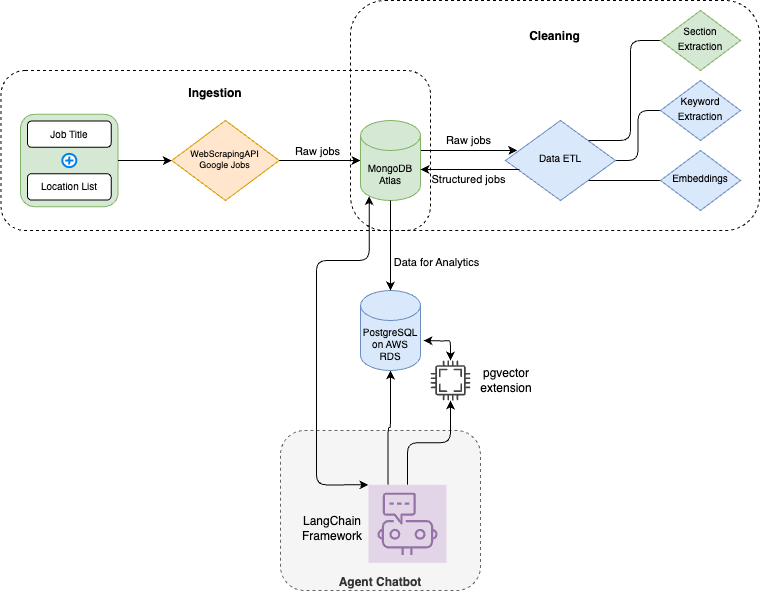

The diagram above was exported from draw.io. Its source (the exported page's mxGraphModel, read from the mxfile embedded in the PNG):
<mxGraphModel dx="1026" dy="556" grid="1" gridSize="10" guides="1" tooltips="1" connect="1" arrows="1" fold="1" page="1" pageScale="1" pageWidth="827" pageHeight="1169" math="0" shadow="0">
  <root>
    <mxCell id="WIyWlLk6GJQsqaUBKTNV-0" />
    <mxCell id="WIyWlLk6GJQsqaUBKTNV-1" parent="WIyWlLk6GJQsqaUBKTNV-0" />
    <mxCell id="DNGmwDwPyNJEk5jP3iNP-39" value="&lt;div&gt;&lt;b&gt;&lt;br&gt;&lt;/b&gt;&lt;/div&gt;&lt;div&gt;&lt;b&gt;&lt;br&gt;&lt;/b&gt;&lt;/div&gt;&lt;div&gt;&lt;b&gt;&lt;br&gt;&lt;/b&gt;&lt;/div&gt;&lt;div&gt;&lt;b&gt;&lt;br&gt;&lt;/b&gt;&lt;/div&gt;&lt;div&gt;&lt;b&gt;&lt;br&gt;&lt;/b&gt;&lt;/div&gt;&lt;div&gt;&lt;b&gt;&lt;br&gt;&lt;/b&gt;&lt;/div&gt;&lt;div&gt;&lt;b&gt;&lt;br&gt;&lt;/b&gt;&lt;/div&gt;&lt;div&gt;&lt;b&gt;&lt;br&gt;&lt;/b&gt;&lt;/div&gt;&lt;div&gt;&lt;b&gt;&lt;br&gt;&lt;/b&gt;&lt;/div&gt;&lt;div&gt;&lt;b&gt;&lt;br&gt;&lt;/b&gt;&lt;/div&gt;&lt;b&gt;Agent Chatbot&lt;/b&gt;" style="rounded=1;whiteSpace=wrap;html=1;fillColor=#f5f5f5;dashed=1;strokeColor=#666666;fontColor=#333333;" parent="WIyWlLk6GJQsqaUBKTNV-1" vertex="1">
      <mxGeometry x="320" y="500" width="200" height="160" as="geometry" />
    </mxCell>
    <mxCell id="DNGmwDwPyNJEk5jP3iNP-23" value="&lt;div&gt;&lt;b&gt;Cleaning&lt;/b&gt;&lt;/div&gt;&lt;div&gt;&lt;b&gt;&lt;br&gt;&lt;/b&gt;&lt;/div&gt;&lt;div&gt;&lt;b&gt;&lt;br&gt;&lt;/b&gt;&lt;/div&gt;&lt;div&gt;&lt;b&gt;&lt;br&gt;&lt;/b&gt;&lt;/div&gt;&lt;div&gt;&lt;b&gt;&lt;br&gt;&lt;/b&gt;&lt;/div&gt;&lt;div&gt;&lt;b&gt;&lt;br&gt;&lt;/b&gt;&lt;/div&gt;&lt;div&gt;&lt;b&gt;&lt;br&gt;&lt;/b&gt;&lt;/div&gt;&lt;div&gt;&lt;b&gt;&lt;br&gt;&lt;/b&gt;&lt;/div&gt;&lt;div&gt;&lt;b&gt;&lt;br&gt;&lt;/b&gt;&lt;/div&gt;&lt;div&gt;&lt;b&gt;&lt;br&gt;&lt;/b&gt;&lt;/div&gt;&lt;div&gt;&lt;b&gt;&lt;br&gt;&lt;/b&gt;&lt;/div&gt;&lt;div&gt;&lt;br&gt;&lt;/div&gt;" style="rounded=1;whiteSpace=wrap;html=1;dashed=1;fillColor=none;" parent="WIyWlLk6GJQsqaUBKTNV-1" vertex="1">
      <mxGeometry x="390" y="70" width="409.05" height="230" as="geometry" />
    </mxCell>
    <mxCell id="DNGmwDwPyNJEk5jP3iNP-4" value="" style="group" parent="WIyWlLk6GJQsqaUBKTNV-1" vertex="1" connectable="0">
      <mxGeometry x="60" y="180" width="410" height="120" as="geometry" />
    </mxCell>
    <mxCell id="DNGmwDwPyNJEk5jP3iNP-9" value="&lt;b&gt;Ingestion&lt;/b&gt;&lt;div&gt;&lt;b&gt;&lt;br&gt;&lt;/b&gt;&lt;/div&gt;&lt;div&gt;&lt;b&gt;&lt;br&gt;&lt;/b&gt;&lt;/div&gt;&lt;div&gt;&lt;b&gt;&lt;br&gt;&lt;/b&gt;&lt;/div&gt;&lt;div&gt;&lt;b&gt;&lt;br&gt;&lt;/b&gt;&lt;/div&gt;&lt;div&gt;&lt;b&gt;&lt;br&gt;&lt;/b&gt;&lt;/div&gt;&lt;div&gt;&lt;b&gt;&lt;br&gt;&lt;/b&gt;&lt;/div&gt;&lt;div&gt;&lt;b&gt;&lt;br&gt;&lt;/b&gt;&lt;/div&gt;&lt;div&gt;&lt;br&gt;&lt;/div&gt;" style="rounded=1;whiteSpace=wrap;html=1;dashed=1;fillColor=none;" parent="DNGmwDwPyNJEk5jP3iNP-4" vertex="1">
      <mxGeometry x="-19.523809523809522" y="-40" width="429.52380952380946" height="160" as="geometry" />
    </mxCell>
    <mxCell id="DNGmwDwPyNJEk5jP3iNP-3" value="" style="rounded=1;whiteSpace=wrap;html=1;fillColor=#d5e8d4;strokeColor=#82b366;" parent="DNGmwDwPyNJEk5jP3iNP-4" vertex="1">
      <mxGeometry y="3.85" width="97.61904761904759" height="92.3076923076923" as="geometry" />
    </mxCell>
    <mxCell id="WIyWlLk6GJQsqaUBKTNV-3" value="&lt;font style=&quot;font-size: 10px;&quot;&gt;Location List&lt;/font&gt;&lt;div&gt;&lt;/div&gt;" style="rounded=1;whiteSpace=wrap;html=1;fontSize=12;glass=0;strokeWidth=1;shadow=0;" parent="DNGmwDwPyNJEk5jP3iNP-4" vertex="1">
      <mxGeometry x="6.972789115646258" y="63.19065934065935" width="83.67346938775509" height="26.373626373626376" as="geometry" />
    </mxCell>
    <mxCell id="DNGmwDwPyNJEk5jP3iNP-0" value="&lt;font style=&quot;font-size: 10px;&quot;&gt;Job Title&lt;/font&gt;&lt;div&gt;&lt;/div&gt;" style="rounded=1;whiteSpace=wrap;html=1;fontSize=12;glass=0;strokeWidth=1;shadow=0;" parent="DNGmwDwPyNJEk5jP3iNP-4" vertex="1">
      <mxGeometry x="6.972789115646258" y="10.443406593406594" width="83.67346938775509" height="26.373626373626376" as="geometry" />
    </mxCell>
    <mxCell id="DNGmwDwPyNJEk5jP3iNP-1" value="" style="html=1;verticalLabelPosition=bottom;align=center;labelBackgroundColor=#ffffff;verticalAlign=top;strokeWidth=2;strokeColor=#0080F0;shadow=0;dashed=0;shape=mxgraph.ios7.icons.add;" parent="DNGmwDwPyNJEk5jP3iNP-4" vertex="1">
      <mxGeometry x="41.836734693877546" y="43.41043956043957" width="13.945578231292515" height="13.186813186813188" as="geometry" />
    </mxCell>
    <mxCell id="DNGmwDwPyNJEk5jP3iNP-5" value="&lt;font style=&quot;font-size: 9px;&quot;&gt;&lt;span style=&quot;background-color: initial;&quot;&gt;WebScrapingAPI&lt;/span&gt;&lt;br&gt;&lt;/font&gt;&lt;div style=&quot;font-size: 9px;&quot;&gt;&lt;font style=&quot;font-size: 9px;&quot;&gt;Google Jobs&lt;/font&gt;&lt;/div&gt;" style="rhombus;whiteSpace=wrap;html=1;shadow=0;fontFamily=Helvetica;fontSize=12;align=center;strokeWidth=1;spacing=6;spacingTop=-4;fillColor=#ffe6cc;strokeColor=#d79b00;" parent="DNGmwDwPyNJEk5jP3iNP-4" vertex="1">
      <mxGeometry x="151.3095238095238" y="10" width="107.38095238095237" height="80" as="geometry" />
    </mxCell>
    <mxCell id="DNGmwDwPyNJEk5jP3iNP-6" style="edgeStyle=orthogonalEdgeStyle;rounded=0;orthogonalLoop=1;jettySize=auto;html=1;entryX=0;entryY=0.5;entryDx=0;entryDy=0;" parent="DNGmwDwPyNJEk5jP3iNP-4" source="DNGmwDwPyNJEk5jP3iNP-3" target="DNGmwDwPyNJEk5jP3iNP-5" edge="1">
      <mxGeometry relative="1" as="geometry" />
    </mxCell>
    <mxCell id="DNGmwDwPyNJEk5jP3iNP-11" value="" style="edgeStyle=orthogonalEdgeStyle;rounded=0;orthogonalLoop=1;jettySize=auto;html=1;" parent="WIyWlLk6GJQsqaUBKTNV-1" source="DNGmwDwPyNJEk5jP3iNP-5" target="DNGmwDwPyNJEk5jP3iNP-7" edge="1">
      <mxGeometry relative="1" as="geometry" />
    </mxCell>
    <mxCell id="DNGmwDwPyNJEk5jP3iNP-22" value="Raw jobs" style="edgeLabel;html=1;align=center;verticalAlign=middle;resizable=0;points=[];" parent="DNGmwDwPyNJEk5jP3iNP-11" vertex="1" connectable="0">
      <mxGeometry x="-0.0667" y="2" relative="1" as="geometry">
        <mxPoint y="-8" as="offset" />
      </mxGeometry>
    </mxCell>
    <mxCell id="DNGmwDwPyNJEk5jP3iNP-12" value="Raw jobs" style="edgeStyle=orthogonalEdgeStyle;rounded=0;orthogonalLoop=1;jettySize=auto;html=1;startArrow=none;startFill=0;" parent="WIyWlLk6GJQsqaUBKTNV-1" edge="1">
      <mxGeometry x="0.0127" y="10" relative="1" as="geometry">
        <Array as="points">
          <mxPoint x="518" y="220" />
          <mxPoint x="518" y="220" />
        </Array>
        <mxPoint x="458" y="220" as="sourcePoint" />
        <mxPoint x="556.75" y="220" as="targetPoint" />
        <mxPoint as="offset" />
      </mxGeometry>
    </mxCell>
    <mxCell id="DNGmwDwPyNJEk5jP3iNP-27" value="" style="edgeStyle=orthogonalEdgeStyle;rounded=1;orthogonalLoop=1;jettySize=auto;html=1;curved=0;startArrow=classic;startFill=1;" parent="WIyWlLk6GJQsqaUBKTNV-1" target="DNGmwDwPyNJEk5jP3iNP-24" edge="1">
      <mxGeometry relative="1" as="geometry">
        <mxPoint x="463" y="410" as="sourcePoint" />
      </mxGeometry>
    </mxCell>
    <mxCell id="DNGmwDwPyNJEk5jP3iNP-7" value="&lt;div style=&quot;font-size: 10px;&quot;&gt;MongoDB&lt;/div&gt;&lt;div style=&quot;font-size: 10px;&quot;&gt;Atlas&lt;/div&gt;" style="shape=cylinder3;whiteSpace=wrap;html=1;boundedLbl=1;backgroundOutline=1;size=15;fillColor=#d5e8d4;strokeColor=#82b366;" parent="WIyWlLk6GJQsqaUBKTNV-1" vertex="1">
      <mxGeometry x="400" y="190" width="60" height="80" as="geometry" />
    </mxCell>
    <mxCell id="DNGmwDwPyNJEk5jP3iNP-19" style="edgeStyle=orthogonalEdgeStyle;rounded=1;orthogonalLoop=1;jettySize=auto;html=1;exitX=1;exitY=0;exitDx=0;exitDy=0;entryX=0;entryY=0.5;entryDx=0;entryDy=0;curved=0;startArrow=none;startFill=0;endArrow=none;endFill=0;" parent="WIyWlLk6GJQsqaUBKTNV-1" source="DNGmwDwPyNJEk5jP3iNP-10" target="DNGmwDwPyNJEk5jP3iNP-13" edge="1">
      <mxGeometry relative="1" as="geometry">
        <Array as="points">
          <mxPoint x="670" y="210" />
          <mxPoint x="670" y="110" />
        </Array>
      </mxGeometry>
    </mxCell>
    <mxCell id="DNGmwDwPyNJEk5jP3iNP-20" style="edgeStyle=orthogonalEdgeStyle;rounded=1;orthogonalLoop=1;jettySize=auto;html=1;exitX=1;exitY=0.5;exitDx=0;exitDy=0;entryX=0;entryY=0.5;entryDx=0;entryDy=0;startArrow=none;startFill=0;endArrow=none;endFill=0;curved=0;" parent="WIyWlLk6GJQsqaUBKTNV-1" source="DNGmwDwPyNJEk5jP3iNP-10" target="DNGmwDwPyNJEk5jP3iNP-15" edge="1">
      <mxGeometry relative="1" as="geometry" />
    </mxCell>
    <mxCell id="DNGmwDwPyNJEk5jP3iNP-21" style="edgeStyle=orthogonalEdgeStyle;rounded=1;orthogonalLoop=1;jettySize=auto;html=1;exitX=1;exitY=1;exitDx=0;exitDy=0;entryX=0;entryY=0.5;entryDx=0;entryDy=0;curved=0;startArrow=none;startFill=0;endArrow=none;endFill=0;" parent="WIyWlLk6GJQsqaUBKTNV-1" source="DNGmwDwPyNJEk5jP3iNP-10" target="DNGmwDwPyNJEk5jP3iNP-16" edge="1">
      <mxGeometry relative="1" as="geometry" />
    </mxCell>
    <mxCell id="DNGmwDwPyNJEk5jP3iNP-10" value="&lt;font size=&quot;1&quot;&gt;Data ETL&lt;/font&gt;" style="rhombus;whiteSpace=wrap;html=1;shadow=0;fontFamily=Helvetica;fontSize=12;align=center;strokeWidth=1;spacing=6;spacingTop=-4;fillColor=#dae8fc;strokeColor=#6c8ebf;" parent="WIyWlLk6GJQsqaUBKTNV-1" vertex="1">
      <mxGeometry x="545" y="190" width="110" height="80" as="geometry" />
    </mxCell>
    <mxCell id="DNGmwDwPyNJEk5jP3iNP-13" value="&lt;font size=&quot;1&quot;&gt;Section Extraction&lt;/font&gt;" style="rhombus;whiteSpace=wrap;html=1;shadow=0;fontFamily=Helvetica;fontSize=12;align=center;strokeWidth=1;spacing=6;spacingTop=-4;fillColor=#d5e8d4;strokeColor=#82b366;" parent="WIyWlLk6GJQsqaUBKTNV-1" vertex="1">
      <mxGeometry x="700" y="80" width="80" height="60" as="geometry" />
    </mxCell>
    <mxCell id="DNGmwDwPyNJEk5jP3iNP-15" value="&lt;font size=&quot;1&quot;&gt;Keyword&lt;/font&gt;&lt;div&gt;&lt;font size=&quot;1&quot;&gt;Extraction&lt;/font&gt;&lt;/div&gt;" style="rhombus;whiteSpace=wrap;html=1;shadow=0;fontFamily=Helvetica;fontSize=12;align=center;strokeWidth=1;spacing=6;spacingTop=-4;fillColor=#dae8fc;strokeColor=#6c8ebf;" parent="WIyWlLk6GJQsqaUBKTNV-1" vertex="1">
      <mxGeometry x="700" y="150" width="80" height="60" as="geometry" />
    </mxCell>
    <mxCell id="DNGmwDwPyNJEk5jP3iNP-16" value="&lt;font size=&quot;1&quot;&gt;Embeddings&lt;/font&gt;" style="rhombus;whiteSpace=wrap;html=1;shadow=0;fontFamily=Helvetica;fontSize=12;align=center;strokeWidth=1;spacing=6;spacingTop=-4;fillColor=#dae8fc;strokeColor=#6c8ebf;" parent="WIyWlLk6GJQsqaUBKTNV-1" vertex="1">
      <mxGeometry x="700" y="220" width="80" height="60" as="geometry" />
    </mxCell>
    <mxCell id="DNGmwDwPyNJEk5jP3iNP-17" value="" style="edgeStyle=orthogonalEdgeStyle;rounded=0;orthogonalLoop=1;jettySize=auto;html=1;startArrow=classic;startFill=1;endArrow=none;endFill=0;" parent="WIyWlLk6GJQsqaUBKTNV-1" edge="1">
      <mxGeometry relative="1" as="geometry">
        <mxPoint x="460" y="239" as="sourcePoint" />
        <mxPoint x="559" y="239" as="targetPoint" />
        <Array as="points">
          <mxPoint x="520" y="239" />
          <mxPoint x="520" y="239" />
        </Array>
      </mxGeometry>
    </mxCell>
    <mxCell id="DNGmwDwPyNJEk5jP3iNP-18" value="Structured jobs" style="edgeLabel;html=1;align=center;verticalAlign=middle;resizable=0;points=[];" parent="DNGmwDwPyNJEk5jP3iNP-17" vertex="1" connectable="0">
      <mxGeometry x="-0.0505" y="1" relative="1" as="geometry">
        <mxPoint y="10" as="offset" />
      </mxGeometry>
    </mxCell>
    <mxCell id="DNGmwDwPyNJEk5jP3iNP-29" value="" style="edgeStyle=orthogonalEdgeStyle;rounded=1;orthogonalLoop=1;jettySize=auto;html=1;curved=0;" parent="WIyWlLk6GJQsqaUBKTNV-1" source="DNGmwDwPyNJEk5jP3iNP-28" target="DNGmwDwPyNJEk5jP3iNP-24" edge="1">
      <mxGeometry relative="1" as="geometry" />
    </mxCell>
    <mxCell id="DNGmwDwPyNJEk5jP3iNP-30" style="edgeStyle=orthogonalEdgeStyle;rounded=1;orthogonalLoop=1;jettySize=auto;html=1;exitX=0.25;exitY=0;exitDx=0;exitDy=0;exitPerimeter=0;entryX=0.5;entryY=1;entryDx=0;entryDy=0;entryPerimeter=0;curved=0;" parent="WIyWlLk6GJQsqaUBKTNV-1" source="DNGmwDwPyNJEk5jP3iNP-28" target="0IEcG-r7E4GnqECqZes9-0" edge="1">
      <mxGeometry relative="1" as="geometry">
        <mxPoint x="428.70000000000005" y="459.9999999999999" as="targetPoint" />
        <Array as="points">
          <mxPoint x="428" y="497" />
          <mxPoint x="430" y="497" />
        </Array>
      </mxGeometry>
    </mxCell>
    <mxCell id="DNGmwDwPyNJEk5jP3iNP-33" value="" style="group" parent="WIyWlLk6GJQsqaUBKTNV-1" vertex="1" connectable="0">
      <mxGeometry x="470" y="430" width="100" height="40" as="geometry" />
    </mxCell>
    <mxCell id="DNGmwDwPyNJEk5jP3iNP-24" value="" style="sketch=0;pointerEvents=1;shadow=0;dashed=0;html=1;strokeColor=none;fillColor=#434445;aspect=fixed;labelPosition=center;verticalLabelPosition=bottom;verticalAlign=top;align=center;outlineConnect=0;shape=mxgraph.vvd.cpu;" parent="DNGmwDwPyNJEk5jP3iNP-33" vertex="1">
      <mxGeometry width="40" height="40" as="geometry" />
    </mxCell>
    <mxCell id="DNGmwDwPyNJEk5jP3iNP-31" value="pgvector&lt;div&gt;extension&lt;/div&gt;" style="text;html=1;align=center;verticalAlign=middle;whiteSpace=wrap;rounded=0;" parent="DNGmwDwPyNJEk5jP3iNP-33" vertex="1">
      <mxGeometry x="46" y="5" width="60" height="30" as="geometry" />
    </mxCell>
    <mxCell id="DNGmwDwPyNJEk5jP3iNP-38" value="" style="group" parent="WIyWlLk6GJQsqaUBKTNV-1" vertex="1" connectable="0">
      <mxGeometry x="342" y="554.35" width="144" height="78" as="geometry" />
    </mxCell>
    <mxCell id="DNGmwDwPyNJEk5jP3iNP-28" value="" style="sketch=0;points=[[0,0,0],[0.25,0,0],[0.5,0,0],[0.75,0,0],[1,0,0],[0,1,0],[0.25,1,0],[0.5,1,0],[0.75,1,0],[1,1,0],[0,0.25,0],[0,0.5,0],[0,0.75,0],[1,0.25,0],[1,0.5,0],[1,0.75,0]];points=[[0,0,0],[0.25,0,0],[0.5,0,0],[0.75,0,0],[1,0,0],[0,1,0],[0.25,1,0],[0.5,1,0],[0.75,1,0],[1,1,0],[0,0.25,0],[0,0.5,0],[0,0.75,0],[1,0.25,0],[1,0.5,0],[1,0.75,0]];outlineConnect=0;fillColor=#e1d5e7;strokeColor=#9673a6;dashed=0;verticalLabelPosition=bottom;verticalAlign=top;align=center;html=1;fontSize=12;fontStyle=0;aspect=fixed;shape=mxgraph.aws4.resourceIcon;resIcon=mxgraph.aws4.chatbot;" parent="DNGmwDwPyNJEk5jP3iNP-38" vertex="1">
      <mxGeometry x="66" width="78" height="78" as="geometry" />
    </mxCell>
    <mxCell id="DNGmwDwPyNJEk5jP3iNP-37" value="LangChain&lt;div&gt;Framework&lt;/div&gt;" style="text;html=1;align=center;verticalAlign=middle;whiteSpace=wrap;rounded=0;" parent="DNGmwDwPyNJEk5jP3iNP-38" vertex="1">
      <mxGeometry y="29" width="60" height="30" as="geometry" />
    </mxCell>
    <mxCell id="0IEcG-r7E4GnqECqZes9-0" value="&lt;div style=&quot;font-size: 10px;&quot;&gt;&lt;font style=&quot;font-size: 10px;&quot;&gt;PostgreSQL&lt;/font&gt;&lt;/div&gt;&lt;div style=&quot;font-size: 10px;&quot;&gt;&lt;font style=&quot;font-size: 10px;&quot;&gt;on AWS RDS&lt;/font&gt;&lt;/div&gt;" style="shape=cylinder3;whiteSpace=wrap;html=1;boundedLbl=1;backgroundOutline=1;size=15;fillColor=#dae8fc;strokeColor=#6c8ebf;" parent="WIyWlLk6GJQsqaUBKTNV-1" vertex="1">
      <mxGeometry x="400" y="360" width="60" height="80" as="geometry" />
    </mxCell>
    <mxCell id="0IEcG-r7E4GnqECqZes9-1" style="edgeStyle=orthogonalEdgeStyle;rounded=0;orthogonalLoop=1;jettySize=auto;html=1;exitX=0.5;exitY=1;exitDx=0;exitDy=0;exitPerimeter=0;entryX=0.5;entryY=0;entryDx=0;entryDy=0;entryPerimeter=0;" parent="WIyWlLk6GJQsqaUBKTNV-1" source="DNGmwDwPyNJEk5jP3iNP-7" target="0IEcG-r7E4GnqECqZes9-0" edge="1">
      <mxGeometry relative="1" as="geometry" />
    </mxCell>
    <mxCell id="dbRxkm_-27kNumveEP5E-0" value="Data for Analytics" style="edgeLabel;html=1;align=center;verticalAlign=middle;resizable=0;points=[];" vertex="1" connectable="0" parent="0IEcG-r7E4GnqECqZes9-1">
      <mxGeometry x="0.2222" y="1" relative="1" as="geometry">
        <mxPoint x="44" y="6" as="offset" />
      </mxGeometry>
    </mxCell>
    <mxCell id="0IEcG-r7E4GnqECqZes9-3" value="" style="edgeStyle=orthogonalEdgeStyle;rounded=1;orthogonalLoop=1;jettySize=auto;html=1;curved=0;startArrow=classic;startFill=1;exitX=0.145;exitY=1;exitDx=0;exitDy=-4.35;exitPerimeter=0;entryX=0;entryY=0;entryDx=0;entryDy=0;entryPerimeter=0;" parent="WIyWlLk6GJQsqaUBKTNV-1" source="DNGmwDwPyNJEk5jP3iNP-7" target="DNGmwDwPyNJEk5jP3iNP-28" edge="1">
      <mxGeometry relative="1" as="geometry">
        <mxPoint x="473" y="420" as="sourcePoint" />
        <mxPoint x="500" y="583" as="targetPoint" />
        <Array as="points">
          <mxPoint x="409" y="330" />
          <mxPoint x="356" y="330" />
        </Array>
      </mxGeometry>
    </mxCell>
  </root>
</mxGraphModel>